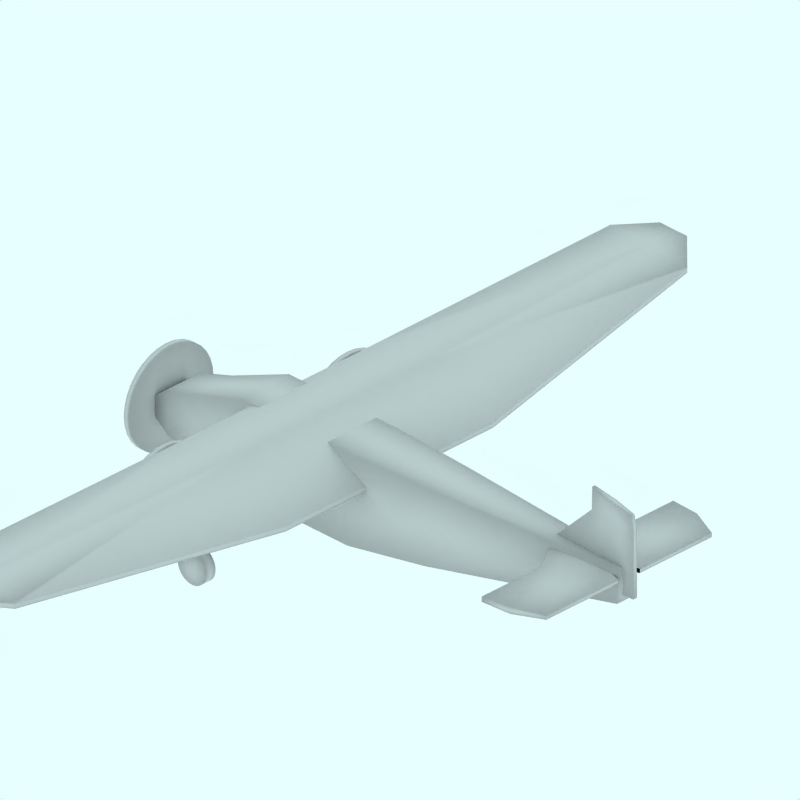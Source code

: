 # Source: FordTrimotor.blend  (saved by Blender 2.49.2; exported with 4.5.12 LTS)
import bpy
from mathutils import Matrix  # noqa: F401  (used for matrix-valued properties, if any)

bpy.ops.wm.read_factory_settings(use_empty=True)
scene = bpy.context.scene
scene.name = 'Scene'

# ---- collections
col_collection_1 = bpy.data.collections.new('Collection 1'); scene.collection.children.link(col_collection_1)
col_collection_2 = bpy.data.collections.new('Collection 2'); scene.collection.children.link(col_collection_2)
col_collection_2.hide_render = True
col_collection_2.hide_viewport = True
col_collection_3 = bpy.data.collections.new('Collection 3'); scene.collection.children.link(col_collection_3)
col_collection_3.hide_render = True
col_collection_3.hide_viewport = True
col_collection_4 = bpy.data.collections.new('Collection 4'); scene.collection.children.link(col_collection_4)
col_collection_4.hide_render = True
col_collection_4.hide_viewport = True

# ---- materials (node trees are filled in below, after node groups)
mat_transparent = bpy.data.materials.new('Transparent')
mat_transparent.alpha_threshold = 0.0
mat_transparent.preview_render_type = 'FLAT'
mat_transparent.roughness = 0.5

# ---- material node trees

# ---- world
world_world = bpy.data.worlds.new('World'); scene.world = world_world
world_world.color = (0.9059, 1.0, 1.0)
world_world.use_sun_shadow = False
world_world.sun_shadow_jitter_overblur = 0.0
world_world.cycles.sampling_method = 'MANUAL'
world_world.cycles.sample_map_resolution = 256

# ---- cameras
cam_camera_001 = bpy.data.cameras.new('Camera.001')
cam_camera_001.type = 'ORTHO'
cam_camera_001.passepartout_alpha = 0.2
cam_camera_001.clip_end = 100.0
cam_camera_001.lens = 35.0
cam_camera_001.ortho_scale = 12.0
cam_camera_001.display_size = 5.91
cam_camera_001.show_passepartout = False
cam_camera_001.show_safe_areas = True
cam_camera_001.dof.focus_distance = 0.0
cam_camera_001.dof.aperture_fstop = 128.0

# ---- lights
light_lamp = bpy.data.lights.new('Lamp', 'SUN')
light_lamp.transmission_factor = 0.0
light_lamp.angle = 1.571
light_lamp.energy = 0.028
light_lamp.shadow_buffer_clip_start = 0.5
light_lamp.shadow_soft_size = 1.0
light_lamp.shadow_cascade_max_distance = 1000.0
light_lamp.cycles.use_multiple_importance_sampling = False

# ---- meshes
me_cube_003 = bpy.data.meshes.new('Cube.003')
me_cube_003.from_pydata([(4.986, 0.03927, 2.025), (2.892, 0.03894, 2.025), (4.944, 0.02726, 3.461), (4.107, 0.02693, 3.621), (4.986, -2.98e-08, 2.025), (2.892, 2.682e-07, 2.025), (4.944, -5.662e-07, 3.461), (4.107, 1.788e-07, 3.621), (4.986, 0.03927, 3.23), (4.107, 0.03894, 3.23), (4.986, -4.348e-07, 3.23), (4.107, 2.007e-07, 3.23), (4.023, 0.06296, 2.025), (4.559, 0.05095, 3.534), (4.023, 1.073e-07, 2.025), (4.559, -2.235e-07, 3.534), (4.582, 0.06296, 3.23)], [], [(0, 8, 10, 4), (8, 2, 6, 10), (3, 9, 11, 7), (9, 1, 5, 11), (12, 0, 4, 14), (14, 5, 1, 12), (7, 15, 13, 3), (15, 6, 2, 13), (8, 16, 13, 2), (16, 9, 3, 13), (0, 12, 16, 8), (12, 1, 9, 16)])
me_cube_003.polygons.foreach_set('use_smooth', [True] * 12)
me_cube_003.use_remesh_preserve_volume = False
me_cube_003.use_remesh_preserve_attributes = False
me_cube_003.use_mirror_vertex_groups = False
me_cube_003.update()
me_cube_002 = bpy.data.meshes.new('Cube.002')
me_cube_002.from_pydata([(4.858, 1.756, 2.325), (3.764, 2.032, 2.304), (4.858, 1.756, 2.397), (3.764, 2.032, 2.394), (4.858, 0.2282, 2.325), (3.259, 2.682e-07, 2.304), (4.858, 0.2282, 2.397), (3.259, 1.788e-07, 2.394), (4.858, 0.752, 2.325), (3.764, 0.752, 2.304), (4.858, 0.752, 2.397), (3.764, 0.752, 2.394), (4.317, 1.984, 2.299), (4.317, 1.984, 2.418), (4.067, 1.177e-07, 2.299), (4.067, -1.974e-07, 2.418), (4.317, 0.752, 2.299), (4.317, 0.752, 2.418)], [], [(8, 0, 2, 10), (10, 6, 4, 8), (7, 11, 9, 5), (11, 3, 1, 9), (0, 12, 13, 2), (12, 1, 3, 13), (12, 0, 8, 16), (16, 9, 1, 12), (4, 14, 16, 8), (14, 5, 9, 16), (11, 17, 13, 3), (17, 10, 2, 13), (7, 15, 17, 11), (15, 6, 10, 17)])
me_cube_002.polygons.foreach_set('use_smooth', [True] * 14)
me_cube_002.use_remesh_preserve_volume = False
me_cube_002.use_remesh_preserve_attributes = False
me_cube_002.use_mirror_vertex_groups = False
me_cube_002.update()
me_cylinder_003 = bpy.data.meshes.new('Cylinder.003')
me_cylinder_003.from_pydata([(-1.131, 2.218, -2.822), (-1.081, 2.157, -2.822), (-1.044, 2.088, -2.822), (-1.021, 2.013, -2.822), (-1.014, 1.935, -2.822), (-1.021, 1.857, -2.822), (-1.044, 1.782, -2.822), (-1.081, 1.713, -2.822), (-1.131, 1.652, -2.822), (-1.191, 1.602, -2.822), (-1.26, 1.565, -2.822), (-1.335, 1.543, -2.822), (-1.414, 1.535, -2.822), (-1.492, 1.543, -2.822), (-1.567, 1.565, -2.822), (-1.636, 1.602, -2.822), (-1.696, 1.652, -2.822), (-1.746, 1.713, -2.822), (-1.783, 1.782, -2.822), (-1.806, 1.857, -2.822), (-1.814, 1.935, -2.822), (-1.806, 2.013, -2.822), (-1.783, 2.088, -2.822), (-1.746, 2.157, -2.822), (-1.696, 2.218, -2.822), (-1.636, 2.267, -2.822), (-1.567, 2.304, -2.822), (-1.492, 2.327, -2.822), (-1.414, 2.335, -2.822), (-1.335, 2.327, -2.822), (-1.26, 2.304, -2.822), (-1.191, 2.267, -2.822), (-1.131, 2.218, -2.5), (-1.081, 2.157, -2.5), (-1.044, 2.088, -2.5), (-1.021, 2.013, -2.5), (-1.014, 1.935, -2.5), (-1.021, 1.857, -2.5), (-1.044, 1.782, -2.5), (-1.081, 1.713, -2.5), (-1.131, 1.652, -2.5), (-1.191, 1.602, -2.5), (-1.26, 1.565, -2.5), (-1.335, 1.543, -2.5), (-1.414, 1.535, -2.5), (-1.492, 1.543, -2.5), (-1.567, 1.565, -2.5), (-1.636, 1.602, -2.5), (-1.696, 1.652, -2.5), (-1.746, 1.713, -2.5), (-1.783, 1.782, -2.5), (-1.806, 1.857, -2.5), (-1.814, 1.935, -2.5), (-1.806, 2.013, -2.5), (-1.783, 2.088, -2.5), (-1.746, 2.157, -2.5), (-1.696, 2.218, -2.5), (-1.636, 2.267, -2.5), (-1.567, 2.304, -2.5), (-1.492, 2.327, -2.5), (-1.414, 2.335, -2.5), (-1.335, 2.327, -2.5), (-1.26, 2.304, -2.5), (-1.191, 2.267, -2.5), (-1.414, 1.935, -3.022), (-1.414, 1.935, -1.562), (-1.081, 2.157, -2.66), (-1.131, 2.218, -2.66), (-1.044, 2.088, -2.66), (-1.021, 2.013, -2.66), (-1.014, 1.935, -2.66), (-1.021, 1.857, -2.66), (-1.044, 1.782, -2.66), (-1.081, 1.713, -2.66), (-1.131, 1.652, -2.66), (-1.191, 1.602, -2.66), (-1.26, 1.565, -2.66), (-1.335, 1.543, -2.66), (-1.414, 1.535, -2.66), (-1.492, 1.543, -2.66), (-1.567, 1.565, -2.66), (-1.636, 1.602, -2.66), (-1.696, 1.652, -2.66), (-1.746, 1.713, -2.66), (-1.783, 1.782, -2.66), (-1.806, 1.857, -2.66), (-1.814, 1.935, -2.66), (-1.806, 2.013, -2.66), (-1.783, 2.088, -2.66), (-1.746, 2.157, -2.66), (-1.696, 2.218, -2.66), (-1.636, 2.267, -2.66), (-1.567, 2.304, -2.66), (-1.492, 2.327, -2.66), (-1.414, 2.335, -2.66), (-1.335, 2.327, -2.66), (-1.26, 2.304, -2.66), (-1.191, 2.267, -2.66)], [], [(64, 0, 1), (65, 33, 32), (64, 1, 2), (65, 34, 33), (64, 2, 3), (65, 35, 34), (64, 3, 4), (65, 36, 35), (64, 4, 5), (65, 37, 36), (64, 5, 6), (65, 38, 37), (64, 6, 7), (65, 39, 38), (64, 7, 8), (65, 40, 39), (64, 8, 9), (65, 41, 40), (64, 9, 10), (65, 42, 41), (64, 10, 11), (65, 43, 42), (64, 11, 12), (65, 44, 43), (64, 12, 13), (65, 45, 44), (64, 13, 14), (65, 46, 45), (64, 14, 15), (65, 47, 46), (64, 15, 16), (65, 48, 47), (64, 16, 17), (65, 49, 48), (64, 17, 18), (65, 50, 49), (64, 18, 19), (65, 51, 50), (64, 19, 20), (65, 52, 51), (64, 20, 21), (65, 53, 52), (64, 21, 22), (65, 54, 53), (64, 22, 23), (65, 55, 54), (64, 23, 24), (65, 56, 55), (64, 24, 25), (65, 57, 56), (64, 25, 26), (65, 58, 57), (64, 26, 27), (65, 59, 58), (64, 27, 28), (65, 60, 59), (64, 28, 29), (65, 61, 60), (64, 29, 30), (65, 62, 61), (64, 30, 31), (65, 63, 62), (31, 0, 64), (65, 32, 63), (0, 67, 66, 1), (67, 32, 33, 66), (1, 66, 68, 2), (66, 33, 34, 68), (2, 68, 69, 3), (68, 34, 35, 69), (3, 69, 70, 4), (69, 35, 36, 70), (4, 70, 71, 5), (70, 36, 37, 71), (5, 71, 72, 6), (71, 37, 38, 72), (6, 72, 73, 7), (72, 38, 39, 73), (7, 73, 74, 8), (73, 39, 40, 74), (8, 74, 75, 9), (74, 40, 41, 75), (9, 75, 76, 10), (75, 41, 42, 76), (10, 76, 77, 11), (76, 42, 43, 77), (11, 77, 78, 12), (77, 43, 44, 78), (12, 78, 79, 13), (78, 44, 45, 79), (13, 79, 80, 14), (79, 45, 46, 80), (14, 80, 81, 15), (80, 46, 47, 81), (15, 81, 82, 16), (81, 47, 48, 82), (16, 82, 83, 17), (82, 48, 49, 83), (17, 83, 84, 18), (83, 49, 50, 84), (18, 84, 85, 19), (84, 50, 51, 85), (19, 85, 86, 20), (85, 51, 52, 86), (20, 86, 87, 21), (86, 52, 53, 87), (21, 87, 88, 22), (87, 53, 54, 88), (22, 88, 89, 23), (88, 54, 55, 89), (23, 89, 90, 24), (89, 55, 56, 90), (24, 90, 91, 25), (90, 56, 57, 91), (25, 91, 92, 26), (91, 57, 58, 92), (26, 92, 93, 27), (92, 58, 59, 93), (27, 93, 94, 28), (93, 59, 60, 94), (28, 94, 95, 29), (94, 60, 61, 95), (29, 95, 96, 30), (95, 61, 62, 96), (30, 96, 97, 31), (96, 62, 63, 97), (32, 67, 97, 63), (67, 0, 31, 97)])
me_cylinder_003.polygons.foreach_set('use_smooth', [True] * 128)
me_cylinder_003.use_remesh_preserve_volume = False
me_cylinder_003.use_remesh_preserve_attributes = False
me_cylinder_003.use_mirror_vertex_groups = False
me_cylinder_003.update()
me_cube_001 = bpy.data.meshes.new('Cube.001')
me_cube_001.from_pydata([(-1.619, 7.708, 2.384), (-2.194, 7.708, 2.384), (-1.619, 7.708, 2.464), (-2.194, 7.708, 2.464), (-0.2306, -2.98e-08, 1.957), (-2.722, 2.682e-07, 1.957), (-0.2306, -5.662e-07, 2.05), (-2.64, 1.788e-07, 2.464), (-0.2306, 2.197, 1.957), (-2.722, 2.197, 1.957), (-0.2306, 2.197, 2.05), (-2.64, 2.197, 2.464), (-1.036, 7.13, 2.302), (-2.667, 7.13, 2.302), (-1.036, 7.13, 2.395), (-2.667, 7.13, 2.464), (-1.619, 7.708, 2.424), (-2.194, 7.708, 2.424), (-0.2306, -2.98e-07, 2.003), (-2.806, 2.235e-07, 2.21), (-0.2306, 2.197, 2.003), (-2.806, 2.197, 2.21), (-1.036, 7.13, 2.349), (-2.667, 7.13, 2.383), (-1.901, 7.708, 2.384), (-1.901, 7.708, 2.464), (-1.451, 1.162e-07, 1.957), (-1.411, -2.012e-07, 2.715), (-1.451, 2.197, 1.957), (-1.411, 2.197, 2.715), (-1.835, 7.13, 2.302), (-1.835, 7.13, 2.485), (-1.901, 7.708, 2.424)], [], [(8, 20, 18, 4), (20, 10, 6, 18), (11, 21, 19, 7), (21, 9, 5, 19), (12, 22, 20, 8), (22, 14, 10, 20), (0, 16, 22, 12), (16, 2, 14, 22), (15, 23, 21, 11), (23, 13, 9, 21), (3, 17, 23, 15), (17, 1, 13, 23), (4, 26, 28, 8), (26, 5, 9, 28), (7, 27, 29, 11), (27, 6, 10, 29), (24, 0, 12, 30), (30, 13, 1, 24), (8, 28, 30, 12), (28, 9, 13, 30), (15, 31, 25, 3), (31, 14, 2, 25), (11, 29, 31, 15), (29, 10, 14, 31), (16, 32, 25, 2), (32, 17, 3, 25), (0, 24, 32, 16), (24, 1, 17, 32)])
me_cube_001.polygons.foreach_set('use_smooth', [True] * 28)
me_cube_001.use_remesh_preserve_volume = False
me_cube_001.use_remesh_preserve_attributes = False
me_cube_001.use_mirror_vertex_groups = False
me_cube_001.update()
me_cylinder_002 = bpy.data.meshes.new('Cylinder.002')
me_cylinder_002.from_pydata([(-0.6786, 2.592, -3.074), (-0.5667, 2.455, -3.074), (-0.4835, 2.3, -3.074), (-0.4323, 2.131, -3.074), (-0.415, 1.955, -3.074), (-0.4323, 1.78, -3.074), (-0.4835, 1.611, -3.074), (-0.5667, 1.455, -3.074), (-0.6786, 1.319, -3.074), (-0.815, 1.207, -3.074), (-0.9706, 1.124, -3.074), (-1.139, 1.073, -3.074), (-1.315, 1.055, -3.074), (-1.491, 1.073, -3.074), (-1.659, 1.124, -3.074), (-1.815, 1.207, -3.074), (-1.951, 1.319, -3.074), (-2.063, 1.455, -3.074), (-2.147, 1.611, -3.074), (-2.198, 1.78, -3.074), (-2.215, 1.955, -3.074), (-2.198, 2.131, -3.074), (-2.147, 2.3, -3.074), (-2.063, 2.455, -3.074), (-1.951, 2.592, -3.074), (-1.815, 2.704, -3.074), (-1.659, 2.787, -3.074), (-1.491, 2.838, -3.074), (-1.315, 2.855, -3.074), (-1.139, 2.838, -3.074), (-0.9706, 2.787, -3.074), (-0.815, 2.704, -3.074), (-0.6786, 2.592, -2.974), (-0.5667, 2.455, -2.974), (-0.4835, 2.3, -2.974), (-0.4323, 2.131, -2.974), (-0.415, 1.955, -2.974), (-0.4323, 1.78, -2.974), (-0.4835, 1.611, -2.974), (-0.5667, 1.455, -2.974), (-0.6786, 1.319, -2.974), (-0.815, 1.207, -2.974), (-0.9706, 1.124, -2.974), (-1.139, 1.073, -2.974), (-1.315, 1.055, -2.974), (-1.491, 1.073, -2.974), (-1.659, 1.124, -2.974), (-1.815, 1.207, -2.974), (-1.951, 1.319, -2.974), (-2.063, 1.455, -2.974), (-2.147, 1.611, -2.974), (-2.198, 1.78, -2.974), (-2.215, 1.955, -2.974), (-2.198, 2.131, -2.974), (-2.147, 2.3, -2.974), (-2.063, 2.455, -2.974), (-1.951, 2.592, -2.974), (-1.815, 2.704, -2.974), (-1.659, 2.787, -2.974), (-1.491, 2.838, -2.974), (-1.315, 2.855, -2.974), (-1.139, 2.838, -2.974), (-0.9706, 2.787, -2.974), (-0.815, 2.704, -2.974), (-1.315, 1.955, -3.074), (-1.315, 1.955, -2.974)], [], [(64, 0, 1), (65, 33, 32), (64, 1, 2), (65, 34, 33), (64, 2, 3), (65, 35, 34), (64, 3, 4), (65, 36, 35), (64, 4, 5), (65, 37, 36), (64, 5, 6), (65, 38, 37), (64, 6, 7), (65, 39, 38), (64, 7, 8), (65, 40, 39), (64, 8, 9), (65, 41, 40), (64, 9, 10), (65, 42, 41), (64, 10, 11), (65, 43, 42), (64, 11, 12), (65, 44, 43), (64, 12, 13), (65, 45, 44), (64, 13, 14), (65, 46, 45), (64, 14, 15), (65, 47, 46), (64, 15, 16), (65, 48, 47), (64, 16, 17), (65, 49, 48), (64, 17, 18), (65, 50, 49), (64, 18, 19), (65, 51, 50), (64, 19, 20), (65, 52, 51), (64, 20, 21), (65, 53, 52), (64, 21, 22), (65, 54, 53), (64, 22, 23), (65, 55, 54), (64, 23, 24), (65, 56, 55), (64, 24, 25), (65, 57, 56), (64, 25, 26), (65, 58, 57), (64, 26, 27), (65, 59, 58), (64, 27, 28), (65, 60, 59), (64, 28, 29), (65, 61, 60), (64, 29, 30), (65, 62, 61), (64, 30, 31), (65, 63, 62), (31, 0, 64), (65, 32, 63), (0, 32, 33, 1), (1, 33, 34, 2), (2, 34, 35, 3), (3, 35, 36, 4), (4, 36, 37, 5), (5, 37, 38, 6), (6, 38, 39, 7), (7, 39, 40, 8), (8, 40, 41, 9), (9, 41, 42, 10), (10, 42, 43, 11), (11, 43, 44, 12), (12, 44, 45, 13), (13, 45, 46, 14), (14, 46, 47, 15), (15, 47, 48, 16), (16, 48, 49, 17), (17, 49, 50, 18), (18, 50, 51, 19), (19, 51, 52, 20), (20, 52, 53, 21), (21, 53, 54, 22), (22, 54, 55, 23), (23, 55, 56, 24), (24, 56, 57, 25), (25, 57, 58, 26), (26, 58, 59, 27), (27, 59, 60, 28), (28, 60, 61, 29), (29, 61, 62, 30), (30, 62, 63, 31), (32, 0, 31, 63)])
me_cylinder_002.polygons.foreach_set('use_smooth', [True] * 96)
me_cylinder_002.use_remesh_preserve_volume = False
me_cylinder_002.use_remesh_preserve_attributes = False
me_cylinder_002.use_mirror_vertex_groups = False
me_cylinder_002.update()
me_cylinder_001 = bpy.data.meshes.new('Cylinder.001')
me_cylinder_001.from_pydata([(-0.8565, 0.6364, -4.958), (-0.7446, 0.5, -4.958), (-0.6614, 0.3444, -4.958), (-0.6102, 0.1756, -4.958), (-0.5929, 6.795e-08, -4.958), (-0.6102, -0.1756, -4.958), (-0.6614, -0.3444, -4.958), (-0.7446, -0.5, -4.958), (-0.8565, -0.6364, -4.958), (-0.9929, -0.7483, -4.958), (-1.148, -0.8315, -4.958), (-1.317, -0.8827, -4.958), (-1.493, -0.9, -4.958), (-1.668, -0.8827, -4.958), (-1.837, -0.8315, -4.958), (-1.993, -0.7483, -4.958), (-2.129, -0.6364, -4.958), (-2.241, -0.5, -4.958), (-2.324, -0.3444, -4.958), (-2.376, -0.1756, -4.958), (-2.393, 8.69e-07, -4.958), (-2.376, 0.1756, -4.958), (-2.324, 0.3444, -4.958), (-2.241, 0.5, -4.958), (-2.129, 0.6364, -4.958), (-1.993, 0.7483, -4.958), (-1.837, 0.8315, -4.958), (-1.668, 0.8827, -4.958), (-1.493, 0.9, -4.958), (-1.317, 0.8827, -4.958), (-1.148, 0.8315, -4.958), (-0.9929, 0.7483, -4.958), (-0.8565, 0.6364, -4.858), (-0.7446, 0.5, -4.858), (-0.6614, 0.3444, -4.858), (-0.6102, 0.1756, -4.858), (-0.5929, -2.021e-06, -4.858), (-0.6102, -0.1756, -4.858), (-0.6614, -0.3444, -4.858), (-0.7446, -0.5, -4.858), (-0.8565, -0.6364, -4.858), (-0.9929, -0.7483, -4.858), (-1.148, -0.8315, -4.858), (-1.317, -0.8827, -4.858), (-1.493, -0.9, -4.858), (-1.668, -0.8827, -4.858), (-1.837, -0.8315, -4.858), (-1.993, -0.7483, -4.858), (-2.129, -0.6364, -4.858), (-2.241, -0.5, -4.858), (-2.324, -0.3444, -4.858), (-2.376, -0.1756, -4.858), (-2.393, -3.694e-06, -4.858), (-2.376, 0.1756, -4.858), (-2.324, 0.3444, -4.858), (-2.241, 0.5, -4.858), (-2.129, 0.6364, -4.858), (-1.993, 0.7483, -4.858), (-1.837, 0.8315, -4.858), (-1.669, 0.8827, -4.858), (-1.493, 0.9, -4.858), (-1.317, 0.8827, -4.858), (-1.149, 0.8315, -4.858), (-0.9929, 0.7483, -4.858), (-1.493, 0.0, -4.958), (-1.493, 0.0, -4.858)], [], [(64, 0, 1), (65, 33, 32), (64, 1, 2), (65, 34, 33), (64, 2, 3), (65, 35, 34), (64, 3, 4), (65, 36, 35), (64, 4, 5), (65, 37, 36), (64, 5, 6), (65, 38, 37), (64, 6, 7), (65, 39, 38), (64, 7, 8), (65, 40, 39), (64, 8, 9), (65, 41, 40), (64, 9, 10), (65, 42, 41), (64, 10, 11), (65, 43, 42), (64, 11, 12), (65, 44, 43), (64, 12, 13), (65, 45, 44), (64, 13, 14), (65, 46, 45), (64, 14, 15), (65, 47, 46), (64, 15, 16), (65, 48, 47), (64, 16, 17), (65, 49, 48), (64, 17, 18), (65, 50, 49), (64, 18, 19), (65, 51, 50), (64, 19, 20), (65, 52, 51), (64, 20, 21), (65, 53, 52), (64, 21, 22), (65, 54, 53), (64, 22, 23), (65, 55, 54), (64, 23, 24), (65, 56, 55), (64, 24, 25), (65, 57, 56), (64, 25, 26), (65, 58, 57), (64, 26, 27), (65, 59, 58), (64, 27, 28), (65, 60, 59), (64, 28, 29), (65, 61, 60), (64, 29, 30), (65, 62, 61), (64, 30, 31), (65, 63, 62), (31, 0, 64), (65, 32, 63), (0, 32, 33, 1), (1, 33, 34, 2), (2, 34, 35, 3), (3, 35, 36, 4), (4, 36, 37, 5), (5, 37, 38, 6), (6, 38, 39, 7), (7, 39, 40, 8), (8, 40, 41, 9), (9, 41, 42, 10), (10, 42, 43, 11), (11, 43, 44, 12), (12, 44, 45, 13), (13, 45, 46, 14), (14, 46, 47, 15), (15, 47, 48, 16), (16, 48, 49, 17), (17, 49, 50, 18), (18, 50, 51, 19), (19, 51, 52, 20), (20, 52, 53, 21), (21, 53, 54, 22), (22, 54, 55, 23), (23, 55, 56, 24), (24, 56, 57, 25), (25, 57, 58, 26), (26, 58, 59, 27), (27, 59, 60, 28), (28, 60, 61, 29), (29, 61, 62, 30), (30, 62, 63, 31), (32, 0, 31, 63)])
me_cylinder_001.polygons.foreach_set('use_smooth', [True] * 96)
me_cylinder_001.use_remesh_preserve_volume = False
me_cylinder_001.use_remesh_preserve_attributes = False
me_cylinder_001.use_mirror_vertex_groups = False
me_cylinder_001.update()
me_cylinder = bpy.data.meshes.new('Cylinder')
me_cylinder.from_pydata([(-2.25, 0.5364, -1.952), (-2.212, 0.4909, -1.952), (-2.185, 0.4391, -1.952), (-2.167, 0.3828, -1.952), (-2.162, 0.3242, -1.952), (-2.167, 0.2657, -1.952), (-2.185, 0.2094, -1.952), (-2.212, 0.1576, -1.952), (-2.25, 0.1121, -1.952), (-2.295, 0.07481, -1.952), (-2.347, 0.04708, -1.952), (-2.403, 0.03001, -1.952), (-2.462, 0.02425, -1.952), (-2.52, 0.03001, -1.952), (-2.577, 0.04708, -1.952), (-2.628, 0.07481, -1.952), (-2.674, 0.1121, -1.952), (-2.711, 0.1576, -1.952), (-2.739, 0.2094, -1.952), (-2.756, 0.2657, -1.952), (-2.762, 0.3242, -1.952), (-2.756, 0.3828, -1.952), (-2.739, 0.4391, -1.952), (-2.711, 0.4909, -1.952), (-2.674, 0.5364, -1.952), (-2.628, 0.5737, -1.952), (-2.577, 0.6014, -1.952), (-2.52, 0.6185, -1.952), (-2.462, 0.6242, -1.952), (-2.403, 0.6185, -1.952), (-2.347, 0.6014, -1.952), (-2.295, 0.5737, -1.952), (-2.25, 0.5364, -1.752), (-2.212, 0.4909, -1.752), (-2.185, 0.4391, -1.752), (-2.167, 0.3828, -1.752), (-2.162, 0.3242, -1.752), (-2.167, 0.2657, -1.752), (-2.185, 0.2094, -1.752), (-2.212, 0.1576, -1.752), (-2.25, 0.1121, -1.752), (-2.295, 0.07481, -1.752), (-2.347, 0.04708, -1.752), (-2.403, 0.03001, -1.752), (-2.462, 0.02425, -1.752), (-2.52, 0.03001, -1.752), (-2.577, 0.04708, -1.752), (-2.628, 0.07481, -1.752), (-2.674, 0.1121, -1.752), (-2.711, 0.1576, -1.752), (-2.739, 0.2094, -1.752), (-2.756, 0.2657, -1.752), (-2.762, 0.3242, -1.752), (-2.756, 0.3828, -1.752), (-2.739, 0.4391, -1.752), (-2.711, 0.4909, -1.752), (-2.674, 0.5364, -1.752), (-2.628, 0.5737, -1.752), (-2.577, 0.6014, -1.752), (-2.52, 0.6185, -1.752), (-2.462, 0.6242, -1.752), (-2.403, 0.6185, -1.752), (-2.347, 0.6014, -1.752), (-2.295, 0.5737, -1.752), (-2.462, 0.3242, -1.952), (-2.462, 0.3242, -1.752)], [], [(64, 0, 1), (65, 33, 32), (64, 1, 2), (65, 34, 33), (64, 2, 3), (65, 35, 34), (64, 3, 4), (65, 36, 35), (64, 4, 5), (65, 37, 36), (64, 5, 6), (65, 38, 37), (64, 6, 7), (65, 39, 38), (64, 7, 8), (65, 40, 39), (64, 8, 9), (65, 41, 40), (64, 9, 10), (65, 42, 41), (64, 10, 11), (65, 43, 42), (64, 11, 12), (65, 44, 43), (64, 12, 13), (65, 45, 44), (64, 13, 14), (65, 46, 45), (64, 14, 15), (65, 47, 46), (64, 15, 16), (65, 48, 47), (64, 16, 17), (65, 49, 48), (64, 17, 18), (65, 50, 49), (64, 18, 19), (65, 51, 50), (64, 19, 20), (65, 52, 51), (64, 20, 21), (65, 53, 52), (64, 21, 22), (65, 54, 53), (64, 22, 23), (65, 55, 54), (64, 23, 24), (65, 56, 55), (64, 24, 25), (65, 57, 56), (64, 25, 26), (65, 58, 57), (64, 26, 27), (65, 59, 58), (64, 27, 28), (65, 60, 59), (64, 28, 29), (65, 61, 60), (64, 29, 30), (65, 62, 61), (64, 30, 31), (65, 63, 62), (31, 0, 64), (65, 32, 63), (0, 32, 33, 1), (1, 33, 34, 2), (2, 34, 35, 3), (3, 35, 36, 4), (4, 36, 37, 5), (5, 37, 38, 6), (6, 38, 39, 7), (7, 39, 40, 8), (8, 40, 41, 9), (9, 41, 42, 10), (10, 42, 43, 11), (11, 43, 44, 12), (12, 44, 45, 13), (13, 45, 46, 14), (14, 46, 47, 15), (15, 47, 48, 16), (16, 48, 49, 17), (17, 49, 50, 18), (18, 50, 51, 19), (19, 51, 52, 20), (20, 52, 53, 21), (21, 53, 54, 22), (22, 54, 55, 23), (23, 55, 56, 24), (24, 56, 57, 25), (25, 57, 58, 26), (26, 58, 59, 27), (27, 59, 60, 28), (28, 60, 61, 29), (29, 61, 62, 30), (30, 62, 63, 31), (32, 0, 31, 63)])
me_cylinder.polygons.foreach_set('use_smooth', [True] * 96)
me_cylinder.use_remesh_preserve_volume = False
me_cylinder.use_remesh_preserve_attributes = False
me_cylinder.use_mirror_vertex_groups = False
me_cylinder.update()
me_cube = bpy.data.meshes.new('Cube')
me_cube.from_pydata([(4.774, -0.168, -0.08281), (-4.874, -0.3415, -0.6728), (4.774, -0.168, 0.4962), (-4.874, -0.3415, -0.3442), (4.774, -2.98e-08, -0.08281), (-4.874, 2.682e-07, -0.6728), (4.774, -5.662e-07, 0.4962), (-4.874, 1.788e-07, -0.3442), (0.9547, -0.4429, -0.8736), (0.9547, -0.4429, 0.4962), (0.9547, 9.388e-08, -0.8736), (0.9547, -2.57e-07, 0.4962), (-0.597, -0.5162, -1.126), (-0.597, -0.5162, 0.4962), (-0.597, 1.418e-07, -1.126), (-0.597, -1.372e-07, 0.4962), (-2.868, -0.5162, -1.126), (-2.868, -0.5162, 0.4962), (-2.868, 2.12e-07, -1.126), (-2.868, 3.819e-08, 0.4962), (-3.969, -0.4081, -1.031), (-3.969, -0.4081, 0.06739), (-3.969, 2.46e-07, -1.031), (-3.969, 1.233e-07, 0.06739), (-4.584, -0.3628, -0.8908), (-4.584, -0.3628, -0.1175), (-4.584, 2.611e-07, -0.8908), (-4.584, 1.61e-07, -0.1175)], [], [(0, 4, 6, 2), (3, 7, 5, 1), (8, 0, 2, 9), (0, 8, 10, 4), (9, 2, 6, 11), (9, 13, 12, 8), (8, 12, 14, 10), (13, 9, 11, 15), (13, 17, 16, 12), (12, 16, 18, 14), (17, 13, 15, 19), (17, 21, 20, 16), (16, 20, 22, 18), (21, 17, 19, 23), (21, 25, 24, 20), (25, 3, 1, 24), (20, 24, 26, 22), (24, 1, 5, 26), (3, 25, 27, 7), (25, 21, 23, 27)])
me_cube.polygons.foreach_set('use_smooth', [True] * 20)
me_cube.use_remesh_preserve_volume = False
me_cube.use_remesh_preserve_attributes = False
me_cube.use_mirror_vertex_groups = False
me_cube.update()
me_sphere = bpy.data.meshes.new('Sphere')
me_sphere.from_pydata([(-1.333e-06, 1.25e-06, 31.62), (-22.88, 16.62, 14.14), (8.74, 26.9, 14.14), (28.28, 4.856e-07, 14.14), (-8.74, 26.9, -14.14), (22.88, 16.62, -14.14), (-28.28, -7.508e-07, -14.14), (1.432e-06, -1.515e-06, -31.62), (-13.45, 9.772, 26.9), (5.137, 15.81, 26.9), (-8.313, 25.58, 16.63), (-26.9, 5.941e-07, 16.63), (16.63, 1.043e-06, 26.9), (21.76, 15.81, 16.63), (-30.08, 9.772, -1.941e-06), (-18.59, 25.58, -2.13e-06), (4.973e-08, 31.62, -1.581e-06), (18.59, 25.58, -5.047e-07), (30.08, 9.772, 6.886e-07), (-21.76, 15.81, -16.63), (8.313, 25.58, -16.63), (26.9, -8.593e-07, -16.63), (-16.63, -1.308e-06, -26.9), (-5.137, 15.81, -26.9), (13.45, 9.772, -26.9), (-24.33, 17.68, -2.035e-06), (-20.73, 21.1, 7.071), (-21.46, 21.63, -2.082e-06), (-19.66, 23.34, 3.536), (-22.53, 19.39, 3.536), (-22.9, 19.65, -2.059e-06), (-20.02, 23.61, -2.106e-06), (-20.2, 22.22, 5.303), (-19.12, 24.46, 1.768), (-21.63, 20.25, 5.303), (-23.43, 18.53, 1.768), (-20.56, 22.49, 1.768), (-21.1, 21.37, 3.536), (-22.0, 20.51, 1.768), (-22.18, 20.64, -2.071e-06), (-20.74, 22.62, -2.094e-06), (-19.93, 22.78, 4.419), (-19.39, 23.9, 2.652), (-22.08, 19.82, 4.419), (-22.98, 18.96, 2.652), (-21.01, 22.06, 0.8839), (-20.11, 22.92, 2.652), (-21.82, 20.38, 3.536), (-20.38, 22.36, 3.536), (-21.73, 21.07, 0.8839), (-22.26, 19.95, 2.652), (-20.29, 23.05, 0.8839), (-19.57, 24.04, 0.8839), (-19.84, 23.48, 1.768), (-20.83, 21.93, 2.652), (-21.55, 20.94, 2.652), (-21.28, 21.5, 1.768), (-23.16, 19.09, 0.8839), (-22.45, 20.08, 0.8839), (-22.71, 19.52, 1.768), (-21.37, 20.81, 4.419), (-20.65, 21.8, 4.419), (-20.92, 21.24, 5.303), (-6.725, 4.886, 29.26), (-18.17, 13.2, 20.52), (2.569, 7.906, 29.26), (6.939, 21.36, 20.52), (0.2137, 26.24, 15.38), (-15.6, 21.1, 15.38), (-24.89, 8.312, 15.38), (-29.18, 4.886, -7.071), (-26.48, 13.2, 7.071), (-13.66, 26.24, -7.071), (4.37, 29.26, 7.071), (-4.37, 29.26, -7.071), (13.66, 26.24, 7.071), (20.73, 21.1, -7.071), (-25.02, 7.906, -15.38), (-15.25, 21.36, -15.38), (-0.2137, 26.24, -15.38), (15.6, 21.1, -15.38), (-22.45, -1.03e-06, -20.52), (-8.313, -1.412e-06, -29.26), (-6.939, 21.36, -20.52), (-2.569, 7.906, -29.26), (18.17, 13.2, -20.52), (6.725, 4.886, -29.26), (-10.88, 17.68, 21.76), (-4.156, 12.79, 26.9), (-1.588, 20.7, 21.76), (-20.17, 4.886, 21.76), (-28.49, 4.886, 8.313), (-4.156, 28.6, 8.313), (-13.45, 25.58, 8.313), (-9.294, 28.6, -1.855e-06), (-25.92, 12.79, -8.313), (-20.17, 20.7, -8.313), (4.156, 28.6, -8.313), (9.294, 28.6, -1.043e-06), (13.45, 25.58, -8.313), (-13.45, 15.81, -21.76), (-19.19, 7.906, -21.76), (-10.88, 7.906, -26.9), (10.88, 17.68, -21.76), (1.588, 20.7, -21.76), (4.156, 12.79, -26.9), (-19.08, 24.81, 0.4419)], [], [(9, 13, 12), (3, 12, 13), (18, 3, 13), (13, 17, 18), (21, 18, 5), (30, 25, 19), (26, 32, 10), (25, 35, 1), (34, 26, 1), (31, 40, 19), (40, 27, 19), (27, 39, 19), (39, 30, 19), (32, 41, 10), (41, 28, 10), (28, 42, 10), (42, 33, 10), (51, 36, 45), (45, 40, 51), (31, 51, 40), (40, 45, 27), (51, 31, 52), (52, 53, 51), (36, 51, 53), (53, 52, 33), (42, 28, 46), (46, 53, 42), (33, 42, 53), (53, 46, 36), (54, 36, 46), (46, 48, 54), (37, 54, 48), (48, 46, 28), (54, 37, 55), (55, 56, 54), (36, 54, 56), (56, 55, 38), (49, 27, 45), (45, 56, 49), (38, 49, 56), (56, 45, 36), (50, 38, 55), (55, 47, 50), (29, 50, 47), (47, 55, 37), (30, 57, 25), (57, 35, 25), (57, 30, 58), (58, 59, 57), (35, 57, 59), (59, 58, 38), (50, 29, 44), (44, 59, 50), (38, 50, 59), (59, 44, 35), (49, 38, 58), (58, 39, 49), (27, 49, 39), (39, 58, 30), (60, 34, 43), (43, 47, 60), (37, 60, 47), (47, 43, 29), (60, 37, 61), (61, 62, 60), (34, 60, 62), (62, 61, 32), (34, 62, 26), (62, 32, 26), (41, 32, 61), (61, 48, 41), (28, 41, 48), (48, 61, 37), (35, 44, 1), (44, 29, 1), (29, 43, 1), (43, 34, 1), (68, 10, 87), (87, 64, 68), (1, 68, 64), (64, 87, 8), (88, 8, 87), (87, 89, 88), (9, 88, 89), (89, 87, 10), (67, 2, 66), (66, 89, 67), (10, 67, 89), (89, 66, 9), (88, 9, 65), (65, 63, 88), (8, 88, 63), (65, 0, 63), (90, 11, 69), (69, 64, 90), (8, 90, 64), (64, 69, 1), (9, 66, 13), (66, 2, 13), (0, 65, 12), (65, 9, 12), (91, 14, 71), (71, 69, 91), (11, 91, 69), (69, 71, 1), (92, 16, 73), (73, 67, 92), (10, 92, 67), (67, 73, 2), (92, 10, 93), (93, 94, 92), (16, 92, 94), (94, 93, 15), (72, 4, 74), (74, 94, 72), (15, 72, 94), (94, 74, 16), (17, 76, 18), (76, 5, 18), (2, 75, 13), (75, 17, 13), (77, 19, 95), (95, 70, 77), (6, 77, 70), (70, 95, 14), (78, 4, 72), (72, 96, 78), (19, 78, 96), (96, 72, 15), (79, 20, 97), (97, 74, 79), (4, 79, 74), (74, 97, 16), (98, 16, 97), (97, 99, 98), (17, 98, 99), (99, 97, 20), (80, 5, 76), (76, 99, 80), (20, 80, 99), (99, 76, 17), (98, 17, 75), (75, 73, 98), (16, 98, 73), (73, 75, 2), (100, 23, 83), (83, 78, 100), (19, 100, 78), (78, 83, 4), (100, 19, 101), (101, 102, 100), (23, 100, 102), (102, 101, 22), (82, 7, 84), (84, 102, 82), (22, 82, 102), (102, 84, 23), (81, 22, 101), (101, 77, 81), (6, 81, 77), (77, 101, 19), (103, 24, 85), (85, 80, 103), (20, 103, 80), (80, 85, 5), (103, 20, 104), (104, 105, 103), (24, 103, 105), (105, 104, 23), (84, 7, 86), (86, 105, 84), (23, 84, 105), (105, 86, 24), (83, 23, 104), (104, 79, 83), (4, 83, 79), (79, 104, 20), (5, 85, 21), (85, 24, 21), (14, 95, 25), (95, 19, 25), (1, 71, 25), (71, 14, 25), (10, 68, 26), (68, 1, 26), (19, 96, 31), (96, 15, 31), (15, 93, 33), (93, 10, 33), (52, 106, 33), (106, 15, 33), (15, 106, 31), (106, 52, 31)])
me_sphere.use_remesh_preserve_volume = False
me_sphere.use_remesh_preserve_attributes = False
me_sphere.use_mirror_vertex_groups = False
me_sphere.update()
me_plane = bpy.data.meshes.new('Plane')
me_plane.from_pydata([(4.25, 4.06, 0.0001214), (4.25, -4.25, 0.0001214), (-4.06, -4.25, 0.0001214), (-4.06, 4.06, 0.0001214)], [], [(0, 3, 2, 1)])
me_plane.materials.append(mat_transparent)
me_plane.use_remesh_preserve_volume = False
me_plane.use_remesh_preserve_attributes = False
me_plane.use_mirror_vertex_groups = False
me_plane.update()

# ---- objects
ob_cube_003 = bpy.data.objects.new('Cube.003', me_cube_003)
ob_cube_002 = bpy.data.objects.new('Cube.002', me_cube_002)
ob_cylinder_003 = bpy.data.objects.new('Cylinder.003', me_cylinder_003)
ob_cube_001 = bpy.data.objects.new('Cube.001', me_cube_001)
ob_cylinder_002 = bpy.data.objects.new('Cylinder.002', me_cylinder_002)
ob_cylinder_001 = bpy.data.objects.new('Cylinder.001', me_cylinder_001)
ob_cylinder = bpy.data.objects.new('Cylinder', me_cylinder)
ob_cube = bpy.data.objects.new('Cube', me_cube)
ob_camera = bpy.data.objects.new('Camera', cam_camera_001)
ob_sphere = bpy.data.objects.new('Sphere', me_sphere)
ob_lamp_001 = bpy.data.objects.new('Lamp.001', light_lamp)
ob_plane = bpy.data.objects.new('Plane', me_plane)

# ---- transforms, parenting, visibility, modifiers, constraints
ob_cube_003.location = (0.0, 0.0, 0.0)
ob_cube_003.lock_rotations_4d = False
ob_cube_003.empty_display_type = 'ARROWS'
ob_cube_003.lineart.crease_threshold = 0.0
_m = ob_cube_003.modifiers.new('Mirror', 'MIRROR')
_m.use_axis = (False, True, False)
ob_cube_002.location = (0.0, 0.0, 0.0)
ob_cube_002.lock_rotations_4d = False
ob_cube_002.empty_display_type = 'ARROWS'
ob_cube_002.lineart.crease_threshold = 0.0
_m = ob_cube_002.modifiers.new('Mirror', 'MIRROR')
_m.use_axis = (False, True, False)
ob_cylinder_003.location = (0.0, 0.0, 0.0)
ob_cylinder_003.rotation_euler = (-0.0, 1.571, 0.0)
ob_cylinder_003.lock_rotations_4d = False
ob_cylinder_003.empty_display_type = 'ARROWS'
ob_cylinder_003.lineart.crease_threshold = 0.0
_m = ob_cylinder_003.modifiers.new('Mirror', 'MIRROR')
_m.use_axis = (False, True, False)
ob_cube_001.location = (0.0, 0.0, 0.0)
ob_cube_001.lock_rotations_4d = False
ob_cube_001.empty_display_type = 'ARROWS'
ob_cube_001.lineart.crease_threshold = 0.0
_m = ob_cube_001.modifiers.new('Mirror', 'MIRROR')
_m.use_axis = (False, True, False)
ob_cylinder_002.location = (0.0, 0.0, 0.0)
ob_cylinder_002.rotation_euler = (-0.0, 1.571, 0.0)
ob_cylinder_002.lock_rotations_4d = False
ob_cylinder_002.empty_display_type = 'ARROWS'
ob_cylinder_002.lineart.crease_threshold = 0.0
_m = ob_cylinder_002.modifiers.new('Mirror', 'MIRROR')
_m.use_axis = (False, True, False)
ob_cylinder_001.location = (0.0, 0.0, 0.0)
ob_cylinder_001.rotation_euler = (-0.0, 1.571, 0.0)
ob_cylinder_001.lock_rotations_4d = False
ob_cylinder_001.empty_display_type = 'ARROWS'
ob_cylinder_001.lineart.crease_threshold = 0.0
ob_cylinder.location = (0.0, 0.0, 0.0)
ob_cylinder.rotation_euler = (1.571, -0.0, 0.0)
ob_cylinder.lock_rotations_4d = False
ob_cylinder.empty_display_type = 'ARROWS'
ob_cylinder.lineart.crease_threshold = 0.0
_m = ob_cylinder.modifiers.new('Mirror', 'MIRROR')
_m.use_axis = (False, False, True)
ob_cube.location = (0.0, 0.0, 2.0)
ob_cube.lock_rotations_4d = False
ob_cube.empty_display_type = 'ARROWS'
ob_cube.lineart.crease_threshold = 0.0
_m = ob_cube.modifiers.new('Mirror', 'MIRROR')
_m.use_axis = (False, True, False)
ob_camera.location = (10.0, -10.0, 11.6)
ob_camera.rotation_euler = (1.047, 0.0, 0.7854)
ob_camera.lock_rotations_4d = False
ob_camera.empty_display_type = 'ARROWS'
ob_camera.color = (0.0, 0.0, 0.0, 1.0)
ob_camera.lineart.crease_threshold = 0.0
ob_sphere.location = (-0.02993, 0.1261, 0.07312)
ob_sphere.rotation_euler = (1.571, -0.0, 1.571)
ob_sphere.lock_rotations_4d = False
ob_sphere.empty_display_type = 'ARROWS'
ob_sphere.color = (0.0, 0.0, 0.0, 1.0)
ob_sphere.show_instancer_for_render = False
ob_sphere.instance_type = 'VERTS'
ob_sphere.use_instance_vertices_rotation = True
ob_sphere.lineart.crease_threshold = 0.0
ob_lamp_001.parent = ob_sphere
ob_lamp_001.matrix_parent_inverse = Matrix(((-4.371e-08, 1.0, -2.118e-22, -0.1261), (4.371e-08, 1.911e-15, 1.0, -0.07312), (1.0, 4.371e-08, -4.371e-08, 0.02993), (0.0, 0.0, 0.0, 1.0)))
ob_lamp_001.location = (-0.02993, 0.1261, 0.07312)
ob_lamp_001.rotation_euler = (1.571, -0.0, 1.571)
ob_lamp_001.lock_rotations_4d = False
ob_lamp_001.empty_display_type = 'ARROWS'
ob_lamp_001.color = (0.0, 0.0, 0.0, 1.0)
ob_lamp_001.lineart.crease_threshold = 0.0
ob_plane.location = (0.0, 0.0, 0.0)
ob_plane.lock_rotations_4d = False
ob_plane.empty_display_type = 'ARROWS'
ob_plane.color = (0.0, 0.0, 0.0, 1.0)
ob_plane.lineart.crease_threshold = 0.0

# ---- collection membership
col_collection_1.objects.link(ob_cube_003)
col_collection_1.objects.link(ob_cube_002)
col_collection_1.objects.link(ob_cylinder_003)
col_collection_1.objects.link(ob_cube_001)
col_collection_1.objects.link(ob_cylinder_002)
col_collection_1.objects.link(ob_cylinder_001)
col_collection_1.objects.link(ob_cylinder)
col_collection_1.objects.link(ob_cube)
col_collection_2.objects.link(ob_camera)
col_collection_3.objects.link(ob_sphere)
col_collection_3.objects.link(ob_lamp_001)
col_collection_4.objects.link(ob_plane)

# ---- scene / render settings (as saved in the file)
scene.camera = ob_camera
scene.frame_start = 1; scene.frame_end = 1; scene.frame_set(3)
scene.render.engine = 'BLENDER_EEVEE_NEXT'
scene.render.image_settings.color_mode = 'RGB'
scene.render.image_settings.compression = 90
scene.render.resolution_x = 128
scene.render.resolution_y = 128
scene.render.pixel_aspect_x = 100.0
scene.render.pixel_aspect_y = 100.0
scene.render.fps = 25
scene.render.dither_intensity = 0.0
scene.render.use_compositing = False
scene.render.use_sequencer = False
scene.render.bake_margin = 2
scene.render.bake_bias = 0.0
scene.render.use_stamp_time = False
scene.render.use_stamp_date = False
scene.render.use_stamp_frame = False
scene.render.use_stamp_camera = False
scene.render.use_stamp_scene = False
scene.render.use_stamp_filename = False
scene.render.use_stamp_render_time = False
scene.render.stamp_font_size = 0
scene.cycles.use_denoising = False
scene.cycles.samples = 10
scene.cycles.sampling_pattern = 'TABULATED_SOBOL'
scene.cycles.light_sampling_threshold = 0.0
scene.cycles.use_adaptive_sampling = False
scene.cycles.use_light_tree = False
scene.cycles.blur_glossy = 0.0
scene.cycles.volume_bounces = 1
scene.cycles.pixel_filter_type = 'GAUSSIAN'
scene.cycles.sample_clamp_indirect = 0.0
scene.view_settings.view_transform = 'Raw'
bpy.context.view_layer.update()
